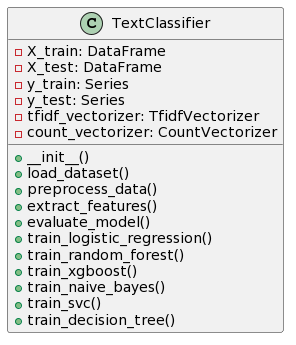

The diagram above was rendered by PlantUML. Its source (embedded in the PNG):
@startuml
class TextClassifier {
  - X_train: DataFrame
  - X_test: DataFrame
  - y_train: Series
  - y_test: Series
  - tfidf_vectorizer: TfidfVectorizer
  - count_vectorizer: CountVectorizer
  
  + __init__()
  + load_dataset()
  + preprocess_data()
  + extract_features()
  + evaluate_model()
  + train_logistic_regression()
  + train_random_forest()
  + train_xgboost()
  + train_naive_bayes()
  + train_svc()
  + train_decision_tree()
}
@enduml